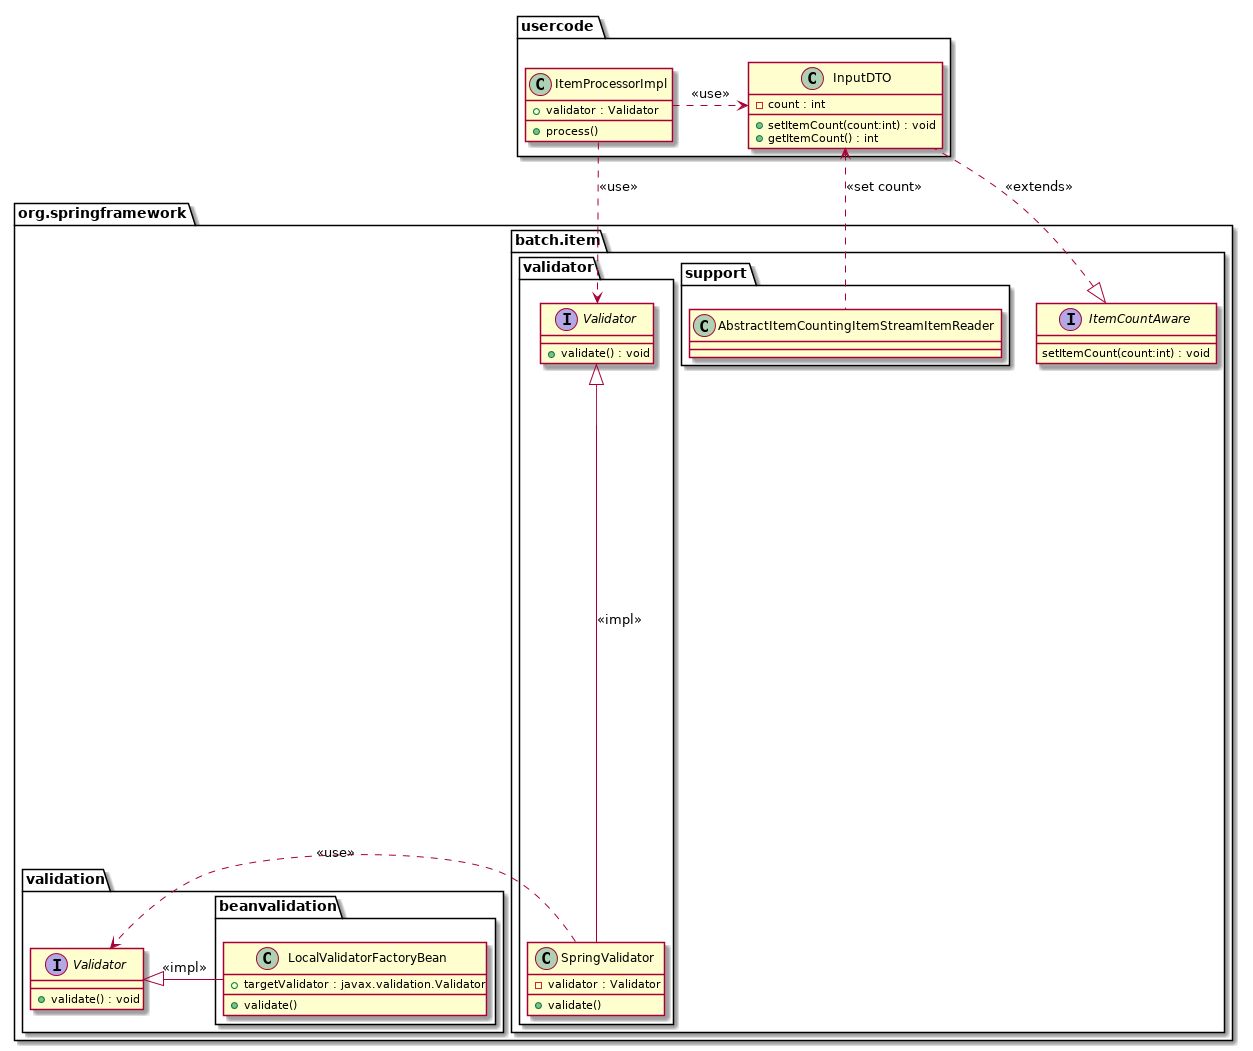

The diagram above was rendered by PlantUML. Its source (embedded in the PNG):
@startuml



package usercode {
  class "ItemProcessorImpl" as proc {
    + validator : Validator
    + process()
  }
  class "InputDTO" as dto {
    - count : int
    + setItemCount(count:int) : void
    + getItemCount() : int
  }
}

package org.springframework {

  package batch.item {
    interface "ItemCountAware" as aware {
      setItemCount(count:int) : void
    }
    package validator {
      interface "Validator" as sbv {
        + validate() : void
      }
      class "SpringValidator" as sbsv {
        - validator : Validator
        + validate()
      }
    }
    package support {
      class "AbstractItemCountingItemStreamItemReader" as reader {

      }
    }
  }

  package validation {
    interface "Validator" as sv {
      + validate() : void
    }
    package beanvalidation {
      class "LocalValidatorFactoryBean" as lvfb {
        + targetValidator : javax.validation.Validator
        + validate()
      }
    }
  }

}

proc ..> sbv : <<use>>
sbv <|-- sbsv : <<impl>>
sbsv .r.> sv : <<use>>
sv <|-l- lvfb : <<impl>>

aware <|.. dto : <<extends>>
proc .r.> dto : <<use>>
reader .u.> dto : <<set count>>

@enduml